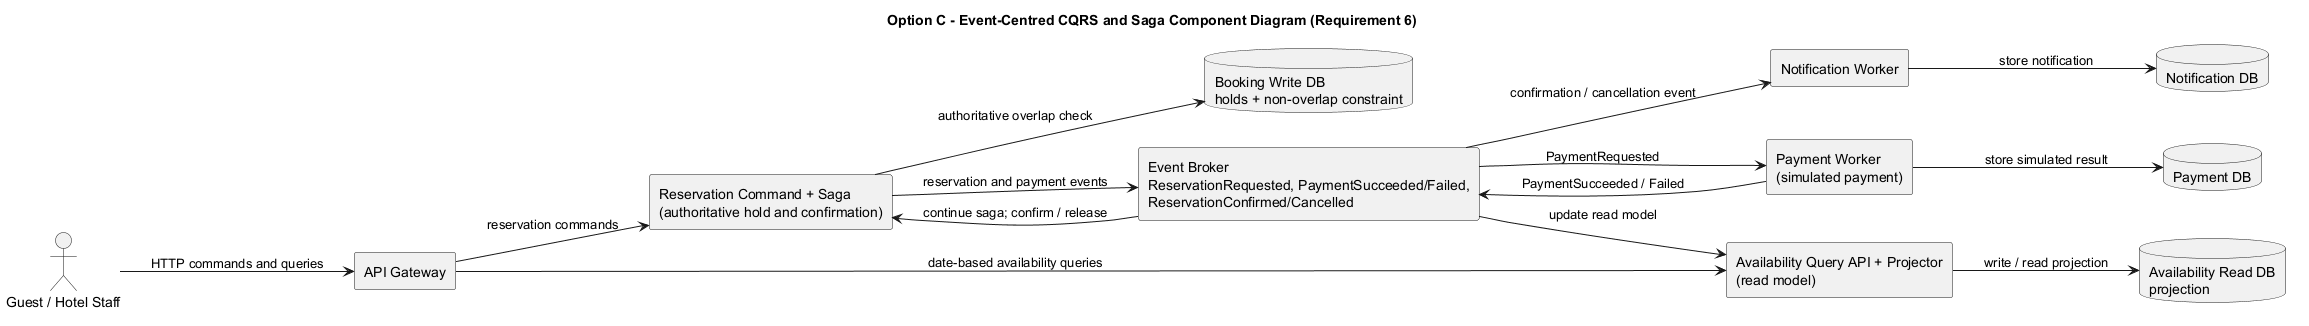

The diagram above was rendered by PlantUML. Its source (embedded in the PNG):
@startuml
title Option C - Event-Centred CQRS and Saga Component Diagram (Requirement 6)
left to right direction
skinparam componentStyle rectangle
skinparam shadowing false

actor "Guest / Hotel Staff" as User
component "API Gateway" as Gateway
component "Reservation Command + Saga\n(authoritative hold and confirmation)" as Command
component "Availability Query API + Projector\n(read model)" as Query
component "Payment Worker\n(simulated payment)" as Payment
component "Notification Worker" as Notify
component "Event Broker\nReservationRequested, PaymentSucceeded/Failed,\nReservationConfirmed/Cancelled" as Broker
database "Booking Write DB\nholds + non-overlap constraint" as WriteDB
database "Availability Read DB\nprojection" as ReadDB
database "Payment DB" as PayDB
database "Notification DB" as NotifyDB

User --> Gateway : HTTP commands and queries
Gateway --> Command : reservation commands
Gateway --> Query : date-based availability queries
Command --> WriteDB : authoritative overlap check
Command --> Broker : reservation and payment events
Broker --> Payment : PaymentRequested
Payment --> PayDB : store simulated result
Payment --> Broker : PaymentSucceeded / Failed
Broker --> Command : continue saga; confirm / release
Broker --> Query : update read model
Query --> ReadDB : write / read projection
Broker --> Notify : confirmation / cancellation event
Notify --> NotifyDB : store notification
@enduml